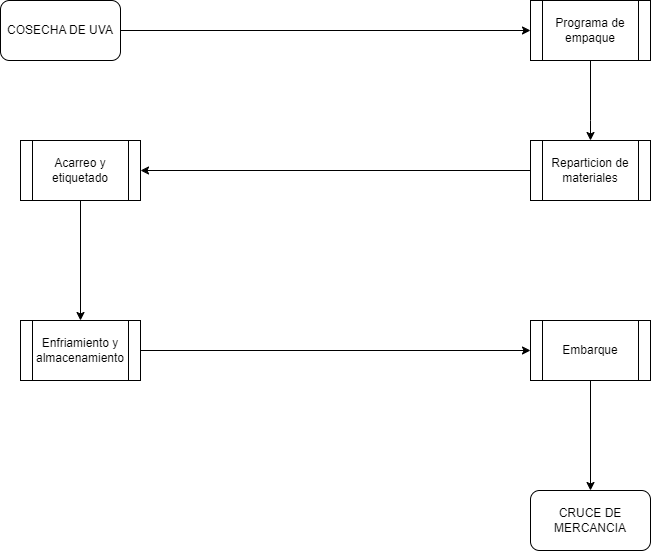

The diagram above was exported from draw.io. Its source (the exported page's mxGraphModel, read from the mxfile embedded in the PNG):
<mxGraphModel dx="1434" dy="756" grid="1" gridSize="10" guides="1" tooltips="1" connect="1" arrows="1" fold="1" page="1" pageScale="1" pageWidth="827" pageHeight="1169" math="0" shadow="0">
  <root>
    <mxCell id="0" />
    <mxCell id="1" parent="0" />
    <mxCell id="q5juR1d7up3BWvNGfW3k-5" style="edgeStyle=orthogonalEdgeStyle;rounded=0;orthogonalLoop=1;jettySize=auto;html=1;exitX=1;exitY=0.5;exitDx=0;exitDy=0;" parent="1" source="q5juR1d7up3BWvNGfW3k-16" edge="1">
      <mxGeometry relative="1" as="geometry">
        <mxPoint x="630" y="80" as="targetPoint" />
        <mxPoint x="220" y="80" as="sourcePoint" />
        <Array as="points" />
      </mxGeometry>
    </mxCell>
    <mxCell id="q5juR1d7up3BWvNGfW3k-7" style="edgeStyle=orthogonalEdgeStyle;rounded=0;orthogonalLoop=1;jettySize=auto;html=1;exitX=0.5;exitY=1;exitDx=0;exitDy=0;entryX=0.5;entryY=0;entryDx=0;entryDy=0;" parent="1" source="q5juR1d7up3BWvNGfW3k-6" target="q5juR1d7up3BWvNGfW3k-8" edge="1">
      <mxGeometry relative="1" as="geometry">
        <mxPoint x="410" y="270" as="targetPoint" />
        <Array as="points">
          <mxPoint x="690" y="170" />
          <mxPoint x="690" y="170" />
        </Array>
      </mxGeometry>
    </mxCell>
    <mxCell id="q5juR1d7up3BWvNGfW3k-6" value="Programa de empaque" style="shape=process;whiteSpace=wrap;html=1;backgroundOutline=1;" parent="1" vertex="1">
      <mxGeometry x="630" y="50" width="120" height="60" as="geometry" />
    </mxCell>
    <mxCell id="q5juR1d7up3BWvNGfW3k-9" style="edgeStyle=orthogonalEdgeStyle;rounded=0;orthogonalLoop=1;jettySize=auto;html=1;entryX=1;entryY=0.5;entryDx=0;entryDy=0;" parent="1" source="q5juR1d7up3BWvNGfW3k-8" target="q5juR1d7up3BWvNGfW3k-10" edge="1">
      <mxGeometry relative="1" as="geometry">
        <mxPoint x="410" y="400" as="targetPoint" />
      </mxGeometry>
    </mxCell>
    <mxCell id="q5juR1d7up3BWvNGfW3k-8" value="Reparticion de materiales" style="shape=process;whiteSpace=wrap;html=1;backgroundOutline=1;" parent="1" vertex="1">
      <mxGeometry x="630" y="190" width="120" height="60" as="geometry" />
    </mxCell>
    <mxCell id="q5juR1d7up3BWvNGfW3k-11" style="edgeStyle=orthogonalEdgeStyle;rounded=0;orthogonalLoop=1;jettySize=auto;html=1;exitX=0.5;exitY=1;exitDx=0;exitDy=0;entryX=0.5;entryY=0;entryDx=0;entryDy=0;" parent="1" source="q5juR1d7up3BWvNGfW3k-10" target="q5juR1d7up3BWvNGfW3k-12" edge="1">
      <mxGeometry relative="1" as="geometry">
        <mxPoint x="414" y="530" as="targetPoint" />
      </mxGeometry>
    </mxCell>
    <mxCell id="q5juR1d7up3BWvNGfW3k-10" value="Acarreo y etiquetado" style="shape=process;whiteSpace=wrap;html=1;backgroundOutline=1;" parent="1" vertex="1">
      <mxGeometry x="120" y="190" width="120" height="60" as="geometry" />
    </mxCell>
    <mxCell id="q5juR1d7up3BWvNGfW3k-14" style="edgeStyle=orthogonalEdgeStyle;rounded=0;orthogonalLoop=1;jettySize=auto;html=1;" parent="1" source="q5juR1d7up3BWvNGfW3k-12" target="q5juR1d7up3BWvNGfW3k-13" edge="1">
      <mxGeometry relative="1" as="geometry" />
    </mxCell>
    <mxCell id="q5juR1d7up3BWvNGfW3k-12" value="Enfriamiento y almacenamiento" style="shape=process;whiteSpace=wrap;html=1;backgroundOutline=1;" parent="1" vertex="1">
      <mxGeometry x="120" y="370" width="120" height="60" as="geometry" />
    </mxCell>
    <mxCell id="q5juR1d7up3BWvNGfW3k-15" style="edgeStyle=orthogonalEdgeStyle;rounded=0;orthogonalLoop=1;jettySize=auto;html=1;entryX=0.5;entryY=0;entryDx=0;entryDy=0;" parent="1" source="q5juR1d7up3BWvNGfW3k-13" target="q5juR1d7up3BWvNGfW3k-17" edge="1">
      <mxGeometry relative="1" as="geometry">
        <mxPoint x="690" y="530" as="targetPoint" />
      </mxGeometry>
    </mxCell>
    <mxCell id="q5juR1d7up3BWvNGfW3k-13" value="Embarque" style="shape=process;whiteSpace=wrap;html=1;backgroundOutline=1;" parent="1" vertex="1">
      <mxGeometry x="630" y="370" width="120" height="60" as="geometry" />
    </mxCell>
    <mxCell id="q5juR1d7up3BWvNGfW3k-16" value="COSECHA DE UVA" style="rounded=1;whiteSpace=wrap;html=1;" parent="1" vertex="1">
      <mxGeometry x="100" y="50" width="120" height="60" as="geometry" />
    </mxCell>
    <mxCell id="q5juR1d7up3BWvNGfW3k-17" value="CRUCE DE MERCANCIA" style="rounded=1;whiteSpace=wrap;html=1;" parent="1" vertex="1">
      <mxGeometry x="630" y="540" width="120" height="60" as="geometry" />
    </mxCell>
  </root>
</mxGraphModel>